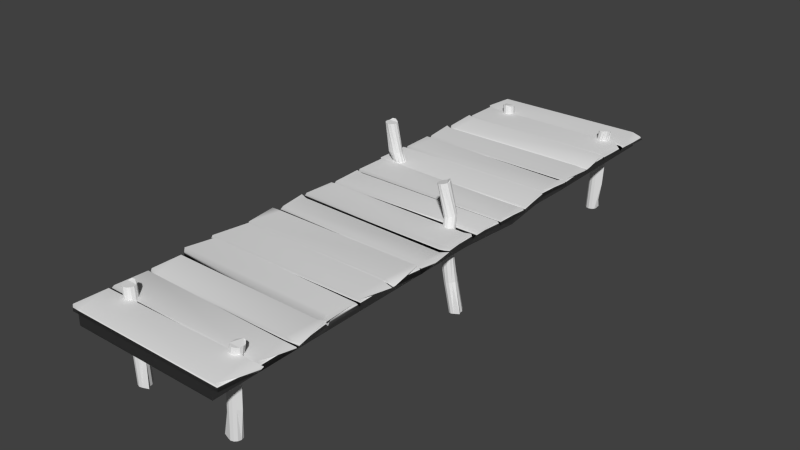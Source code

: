 # Source: Dock.blend  (saved by Blender 2.67.0; exported with 4.5.12 LTS)
import bpy
from mathutils import Matrix  # noqa: F401  (used for matrix-valued properties, if any)

bpy.ops.wm.read_factory_settings(use_empty=True)
scene = bpy.context.scene
scene.name = 'Scene'

# ---- collections
col_collection_1 = bpy.data.collections.new('Collection 1'); scene.collection.children.link(col_collection_1)

# ---- world
world_world = bpy.data.worlds.new('World'); scene.world = world_world
world_world.color = (0.05088, 0.05088, 0.05088)
world_world.use_sun_shadow = False
world_world.sun_shadow_jitter_overblur = 0.0
world_world.cycles.sampling_method = 'MANUAL'
world_world.cycles.sample_map_resolution = 256

# ---- meshes
me_cylinder = bpy.data.meshes.new('Cylinder')
me_cylinder.from_pydata([(-1.328, 6.487, -0.8523), (-1.435, 6.487, 1.318), (-1.253, 6.467, -0.8523), (-1.36, 6.467, 1.318), (-1.109, 6.418, -0.8465), (-1.305, 6.412, 1.318), (-1.177, 6.337, -0.8523), (-1.285, 6.337, 1.318), (-1.198, 6.262, -0.8523), (-1.305, 6.262, 1.318), (-1.253, 6.207, -0.8523), (-1.36, 6.207, 1.318), (-1.328, 6.187, -0.8523), (-1.435, 6.187, 1.358), (-1.403, 6.207, -0.8523), (-1.51, 6.207, 1.358), (-1.458, 6.262, -0.8523), (-1.565, 6.262, 1.318), (-1.517, 6.334, -0.8545), (-1.585, 6.337, 1.318), (-1.458, 6.412, -0.8523), (-1.565, 6.412, 1.318), (-1.403, 6.467, -0.8523), (-1.51, 6.467, 1.318), (-1.362, 6.487, -0.129), (-1.397, 6.487, 0.5944), (-1.322, 6.467, 0.5944), (-1.287, 6.467, -0.129), (-1.267, 6.412, 0.5944), (-1.243, 6.407, -0.1349), (-1.246, 6.337, 0.5944), (-1.212, 6.337, -0.129), (-1.267, 6.262, 0.5944), (-1.232, 6.262, -0.129), (-1.322, 6.207, 0.5944), (-1.287, 6.207, -0.129), (-1.397, 6.187, 0.5944), (-1.362, 6.187, -0.129), (-1.472, 6.207, 0.5944), (-1.438, 6.207, -0.129), (-1.527, 6.262, 0.5944), (-1.493, 6.262, -0.129), (-1.608, 6.337, 0.5944), (-1.568, 6.34, -0.1268), (-1.527, 6.412, 0.5944), (-1.493, 6.412, -0.129), (-1.472, 6.467, 0.5944), (-1.438, 6.467, -0.129), (1.328, 6.487, -0.8523), (1.458, 6.47, 1.354), (1.253, 6.467, -0.8523), (1.401, 6.417, 1.354), (1.109, 6.418, -0.8465), (1.378, 6.342, 1.354), (1.177, 6.337, -0.8523), (1.396, 6.266, 1.354), (1.198, 6.262, -0.8523), (1.449, 6.209, 1.354), (1.253, 6.207, -0.8523), (1.523, 6.187, 1.354), (1.328, 6.187, -0.8523), (1.599, 6.204, 1.395), (1.403, 6.207, -0.8523), (1.656, 6.257, 1.395), (1.458, 6.262, -0.8523), (1.679, 6.332, 1.354), (1.478, 6.337, -0.8523), (1.662, 6.408, 1.354), (1.458, 6.412, -0.8523), (1.608, 6.465, 1.354), (1.46, 6.472, -0.8506), (1.534, 6.487, 1.354), (1.362, 6.487, -0.129), (1.397, 6.487, 0.5944), (1.322, 6.467, 0.5944), (1.287, 6.467, -0.129), (1.267, 6.412, 0.5944), (1.243, 6.407, -0.1349), (1.246, 6.337, 0.5944), (1.212, 6.337, -0.129), (1.267, 6.262, 0.5944), (1.232, 6.262, -0.129), (1.322, 6.207, 0.5944), (1.287, 6.207, -0.129), (1.397, 6.187, 0.5944), (1.362, 6.187, -0.129), (1.472, 6.207, 0.5944), (1.438, 6.207, -0.129), (1.527, 6.262, 0.5944), (1.493, 6.262, -0.129), (1.608, 6.337, 0.5944), (1.573, 6.337, -0.129), (1.527, 6.412, 0.5944), (1.493, 6.412, -0.129), (1.472, 6.467, 0.5944), (1.381, 6.462, -0.1308), (-1.328, -6.487, -0.8523), (-1.45, -6.487, 1.406), (-1.253, -6.467, -0.8523), (-1.375, -6.467, 1.406), (-1.109, -6.418, -0.8465), (-1.32, -6.412, 1.406), (-1.177, -6.337, -0.8523), (-1.3, -6.337, 1.406), (-1.198, -6.262, -0.8523), (-1.32, -6.262, 1.406), (-1.253, -6.207, -0.8523), (-1.375, -6.207, 1.406), (-1.318, -6.137, -0.8523), (-1.45, -6.187, 1.447), (-1.403, -6.207, -0.8523), (-1.525, -6.207, 1.447), (-1.458, -6.262, -0.8523), (-1.58, -6.262, 1.406), (-1.478, -6.337, -0.8523), (-1.6, -6.337, 1.406), (-1.458, -6.412, -0.8523), (-1.58, -6.412, 1.406), (-1.403, -6.467, -0.8523), (-1.525, -6.467, 1.406), (-1.362, -6.487, -0.129), (-1.397, -6.487, 0.5944), (-1.322, -6.467, 0.5944), (-1.287, -6.467, -0.129), (-1.267, -6.412, 0.5944), (-1.243, -6.407, -0.1349), (-1.246, -6.337, 0.5944), (-1.212, -6.337, -0.129), (-1.267, -6.262, 0.5944), (-1.232, -6.262, -0.129), (-1.322, -6.207, 0.5944), (-1.287, -6.207, -0.129), (-1.397, -6.187, 0.5944), (-1.353, -6.137, -0.129), (-1.472, -6.207, 0.5944), (-1.438, -6.207, -0.129), (-1.527, -6.262, 0.5944), (-1.493, -6.262, -0.129), (-1.608, -6.337, 0.5944), (-1.573, -6.337, -0.129), (-1.527, -6.412, 0.5944), (-1.493, -6.412, -0.129), (-1.472, -6.467, 0.5944), (-1.438, -6.467, -0.129), (1.328, -6.487, -0.8523), (1.577, -6.487, 1.318), (1.253, -6.467, -0.8523), (1.502, -6.467, 1.318), (1.109, -6.418, -0.8465), (1.446, -6.412, 1.318), (1.177, -6.337, -0.8523), (1.426, -6.337, 1.318), (1.211, -6.196, -0.8523), (1.446, -6.262, 1.318), (1.253, -6.207, -0.8523), (1.502, -6.207, 1.318), (1.328, -6.187, -0.8523), (1.577, -6.187, 1.358), (1.403, -6.207, -0.8523), (1.652, -6.207, 1.358), (1.458, -6.262, -0.8523), (1.707, -6.262, 1.318), (1.478, -6.337, -0.8523), (1.727, -6.337, 1.318), (1.458, -6.412, -0.8523), (1.707, -6.412, 1.318), (1.403, -6.467, -0.8523), (1.652, -6.467, 1.318), (1.362, -6.487, -0.129), (1.397, -6.487, 0.5944), (1.322, -6.467, 0.5944), (1.287, -6.467, -0.129), (1.267, -6.412, 0.5944), (1.243, -6.407, -0.1349), (1.246, -6.337, 0.5944), (1.212, -6.337, -0.129), (1.267, -6.262, 0.5944), (1.245, -6.196, -0.129), (1.322, -6.207, 0.5944), (1.287, -6.207, -0.129), (1.397, -6.187, 0.5944), (1.362, -6.187, -0.129), (1.472, -6.207, 0.5944), (1.438, -6.207, -0.129), (1.527, -6.262, 0.5944), (1.493, -6.262, -0.129), (1.608, -6.337, 0.5944), (1.573, -6.337, -0.129), (1.527, -6.412, 0.5944), (1.493, -6.412, -0.129), (1.472, -6.467, 0.5944), (1.438, -6.467, -0.129), (-1.328, 1.887, -0.8523), (-1.777, 1.696, 2.129), (-1.253, 1.907, -0.8523), (-1.701, 1.716, 2.129), (-1.109, 1.957, -0.8465), (-1.646, 1.771, 2.129), (-1.177, 2.037, -0.8523), (-1.626, 1.846, 2.129), (-1.198, 2.113, -0.8523), (-1.646, 1.922, 2.129), (-1.253, 2.168, -0.8523), (-1.701, 1.977, 2.129), (-1.318, 2.237, -0.8523), (-1.777, 1.997, 2.169), (-1.403, 2.168, -0.8523), (-1.852, 1.977, 2.169), (-1.458, 2.113, -0.8523), (-1.907, 1.922, 2.129), (-1.478, 2.037, -0.8523), (-1.927, 1.846, 2.129), (-1.458, 1.962, -0.8523), (-1.907, 1.771, 2.129), (-1.403, 1.907, -0.8523), (-1.852, 1.716, 2.129), (-1.362, 1.887, -0.129), (-1.397, 1.887, 0.5944), (-1.322, 1.907, 0.5944), (-1.287, 1.907, -0.129), (-1.267, 1.962, 0.5944), (-1.243, 1.968, -0.1349), (-1.246, 2.037, 0.5944), (-1.212, 2.037, -0.129), (-1.267, 2.113, 0.5944), (-1.232, 2.113, -0.129), (-1.322, 2.168, 0.5944), (-1.287, 2.168, -0.129), (-1.397, 2.188, 0.5944), (-1.353, 2.237, -0.129), (-1.472, 2.168, 0.5944), (-1.438, 2.168, -0.129), (-1.527, 2.113, 0.5944), (-1.493, 2.113, -0.129), (-1.608, 2.037, 0.5944), (-1.573, 2.037, -0.129), (-1.527, 1.962, 0.5944), (-1.493, 1.962, -0.129), (-1.472, 1.907, 0.5944), (-1.438, 1.907, -0.129), (-1.615, 1.833, 1.362), (-1.573, 1.899, 1.362), (-1.57, 1.977, 1.362), (-1.607, 2.046, 1.362), (-1.673, 2.087, 1.362), (-1.751, 2.09, 1.362), (-1.819, 2.054, 1.382), (-1.861, 1.988, 1.382), (-1.864, 1.91, 1.362), (-1.85, 1.821, 1.362), (-1.762, 1.8, 1.362), (-1.684, 1.797, 1.362), (1.809, -0.4034, -0.7847), (1.071, -0.01369, 2.026), (1.885, -0.3954, -0.7691), (1.131, -0.06165, 2.039), (2.031, -0.3689, -0.7335), (1.207, -0.0725, 2.055), (1.979, -0.2787, -0.7535), (1.278, -0.04333, 2.07), (1.972, -0.2013, -0.7577), (1.324, 0.01803, 2.08), (1.927, -0.1382, -0.7691), (1.335, 0.09515, 2.082), (1.875, -0.05948, -0.7827), (1.298, 0.1674, 2.116), (1.782, -0.1145, -0.8003), (1.238, 0.2153, 2.103), (1.72, -0.1601, -0.8117), (1.171, 0.2262, 2.047), (1.688, -0.2312, -0.8159), (1.1, 0.197, 2.032), (1.696, -0.3086, -0.8117), (1.053, 0.1356, 2.022), (1.74, -0.3717, -0.8003), (1.043, 0.05853, 2.02), (1.628, -0.3738, -0.08423), (1.538, -0.3909, 0.6162), (1.612, -0.3707, 0.6318), (1.704, -0.3658, -0.06862), (1.665, -0.3156, 0.6433), (1.758, -0.3133, -0.0652), (1.685, -0.2404, 0.6475), (1.798, -0.249, -0.053), (1.665, -0.1652, 0.6433), (1.79, -0.1716, -0.05719), (1.612, -0.1101, 0.6318), (1.746, -0.1086, -0.06862), (1.538, -0.08996, 0.6162), (1.694, -0.02982, -0.0822), (1.464, -0.1101, 0.6006), (1.601, -0.08482, -0.09984), (1.411, -0.1652, 0.5892), (1.539, -0.1305, -0.1113), (1.332, -0.2404, 0.5724), (1.449, -0.192, -0.128), (1.411, -0.3156, 0.5892), (1.514, -0.279, -0.1113), (1.464, -0.3707, 0.6006), (1.559, -0.342, -0.09984), (1.346, -0.06034, 1.3), (1.422, -0.05379, 1.316), (1.484, -0.009317, 1.33), (1.517, 0.06117, 1.337), (1.51, 0.1388, 1.335), (1.467, 0.2027, 1.326), (1.394, 0.2358, 1.331), (1.318, 0.2293, 1.315), (1.259, 0.1848, 1.282), (1.198, 0.1197, 1.269), (1.233, 0.03672, 1.276), (1.277, -0.02721, 1.286)], [], [(25, 1, 3, 26), (26, 3, 5, 28), (28, 5, 7, 30), (30, 7, 9, 32), (32, 9, 11, 34), (34, 11, 13, 36), (36, 13, 15, 38), (38, 15, 17, 40), (40, 17, 19, 42), (42, 19, 21, 44), (3, 1, 23, 21, 19, 17, 15, 13, 11, 9, 7, 5), (46, 23, 1, 25), (44, 21, 23, 46), (0, 2, 4, 6, 8, 10, 12, 14, 16, 18, 20, 22), (0, 24, 27, 2), (24, 25, 26, 27), (2, 27, 29, 4), (27, 26, 28, 29), (4, 29, 31, 6), (29, 28, 30, 31), (6, 31, 33, 8), (31, 30, 32, 33), (8, 33, 35, 10), (33, 32, 34, 35), (10, 35, 37, 12), (35, 34, 36, 37), (12, 37, 39, 14), (37, 36, 38, 39), (14, 39, 41, 16), (39, 38, 40, 41), (16, 41, 43, 18), (41, 40, 42, 43), (18, 43, 45, 20), (43, 42, 44, 45), (22, 47, 24, 0), (47, 46, 25, 24), (20, 45, 47, 22), (45, 44, 46, 47), (73, 74, 51, 49), (74, 76, 53, 51), (76, 78, 55, 53), (78, 80, 57, 55), (80, 82, 59, 57), (82, 84, 61, 59), (84, 86, 63, 61), (86, 88, 65, 63), (88, 90, 67, 65), (90, 92, 69, 67), (51, 53, 55, 57, 59, 61, 63, 65, 67, 69, 71, 49), (94, 73, 49, 71), (92, 94, 71, 69), (48, 70, 68, 66, 64, 62, 60, 58, 56, 54, 52, 50), (48, 50, 75, 72), (72, 75, 74, 73), (50, 52, 77, 75), (75, 77, 76, 74), (52, 54, 79, 77), (77, 79, 78, 76), (54, 56, 81, 79), (79, 81, 80, 78), (56, 58, 83, 81), (81, 83, 82, 80), (58, 60, 85, 83), (83, 85, 84, 82), (60, 62, 87, 85), (85, 87, 86, 84), (62, 64, 89, 87), (87, 89, 88, 86), (64, 66, 91, 89), (89, 91, 90, 88), (66, 68, 93, 91), (91, 93, 92, 90), (70, 48, 72, 95), (95, 72, 73, 94), (68, 70, 95, 93), (93, 95, 94, 92), (121, 122, 99, 97), (122, 124, 101, 99), (124, 126, 103, 101), (126, 128, 105, 103), (128, 130, 107, 105), (130, 132, 109, 107), (132, 134, 111, 109), (134, 136, 113, 111), (136, 138, 115, 113), (138, 140, 117, 115), (99, 101, 103, 105, 107, 109, 111, 113, 115, 117, 119, 97), (142, 121, 97, 119), (140, 142, 119, 117), (96, 118, 116, 114, 112, 110, 108, 106, 104, 102, 100, 98), (96, 98, 123, 120), (120, 123, 122, 121), (98, 100, 125, 123), (123, 125, 124, 122), (100, 102, 127, 125), (125, 127, 126, 124), (102, 104, 129, 127), (127, 129, 128, 126), (104, 106, 131, 129), (129, 131, 130, 128), (106, 108, 133, 131), (131, 133, 132, 130), (108, 110, 135, 133), (133, 135, 134, 132), (110, 112, 137, 135), (135, 137, 136, 134), (112, 114, 139, 137), (137, 139, 138, 136), (114, 116, 141, 139), (139, 141, 140, 138), (118, 96, 120, 143), (143, 120, 121, 142), (116, 118, 143, 141), (141, 143, 142, 140), (169, 145, 147, 170), (170, 147, 149, 172), (172, 149, 151, 174), (174, 151, 153, 176), (176, 153, 155, 178), (178, 155, 157, 180), (180, 157, 159, 182), (182, 159, 161, 184), (184, 161, 163, 186), (186, 163, 165, 188), (147, 145, 167, 165, 163, 161, 159, 157, 155, 153, 151, 149), (190, 167, 145, 169), (188, 165, 167, 190), (144, 146, 148, 150, 152, 154, 156, 158, 160, 162, 164, 166), (144, 168, 171, 146), (168, 169, 170, 171), (146, 171, 173, 148), (171, 170, 172, 173), (148, 173, 175, 150), (173, 172, 174, 175), (150, 175, 177, 152), (175, 174, 176, 177), (152, 177, 179, 154), (177, 176, 178, 179), (154, 179, 181, 156), (179, 178, 180, 181), (156, 181, 183, 158), (181, 180, 182, 183), (158, 183, 185, 160), (183, 182, 184, 185), (160, 185, 187, 162), (185, 184, 186, 187), (162, 187, 189, 164), (187, 186, 188, 189), (166, 191, 168, 144), (191, 190, 169, 168), (164, 189, 191, 166), (189, 188, 190, 191), (240, 241, 195, 193), (241, 242, 197, 195), (242, 243, 199, 197), (243, 244, 201, 199), (244, 245, 203, 201), (245, 246, 205, 203), (246, 247, 207, 205), (247, 248, 209, 207), (248, 249, 211, 209), (249, 250, 213, 211), (195, 197, 199, 201, 203, 205, 207, 209, 211, 213, 215, 193), (251, 240, 193, 215), (250, 251, 215, 213), (192, 214, 212, 210, 208, 206, 204, 202, 200, 198, 196, 194), (192, 194, 219, 216), (216, 219, 218, 217), (194, 196, 221, 219), (219, 221, 220, 218), (196, 198, 223, 221), (221, 223, 222, 220), (198, 200, 225, 223), (223, 225, 224, 222), (200, 202, 227, 225), (225, 227, 226, 224), (202, 204, 229, 227), (227, 229, 228, 226), (204, 206, 231, 229), (229, 231, 230, 228), (206, 208, 233, 231), (231, 233, 232, 230), (208, 210, 235, 233), (233, 235, 234, 232), (210, 212, 237, 235), (235, 237, 236, 234), (214, 192, 216, 239), (239, 216, 217, 238), (212, 214, 239, 237), (237, 239, 238, 236), (217, 218, 241, 240), (218, 220, 242, 241), (220, 222, 243, 242), (222, 224, 244, 243), (224, 226, 245, 244), (226, 228, 246, 245), (228, 230, 247, 246), (230, 232, 248, 247), (232, 234, 249, 248), (234, 236, 250, 249), (238, 217, 240, 251), (236, 238, 251, 250), (300, 301, 255, 253), (301, 302, 257, 255), (302, 303, 259, 257), (303, 304, 261, 259), (304, 305, 263, 261), (305, 306, 265, 263), (306, 307, 267, 265), (307, 308, 269, 267), (308, 309, 271, 269), (309, 310, 273, 271), (255, 257, 259, 261, 263, 265, 267, 269, 271, 273, 275, 253), (311, 300, 253, 275), (310, 311, 275, 273), (252, 274, 272, 270, 268, 266, 264, 262, 260, 258, 256, 254), (252, 254, 279, 276), (276, 279, 278, 277), (254, 256, 281, 279), (279, 281, 280, 278), (256, 258, 283, 281), (281, 283, 282, 280), (258, 260, 285, 283), (283, 285, 284, 282), (260, 262, 287, 285), (285, 287, 286, 284), (262, 264, 289, 287), (287, 289, 288, 286), (264, 266, 291, 289), (289, 291, 290, 288), (266, 268, 293, 291), (291, 293, 292, 290), (268, 270, 295, 293), (293, 295, 294, 292), (270, 272, 297, 295), (295, 297, 296, 294), (274, 252, 276, 299), (299, 276, 277, 298), (272, 274, 299, 297), (297, 299, 298, 296), (277, 278, 301, 300), (278, 280, 302, 301), (280, 282, 303, 302), (282, 284, 304, 303), (284, 286, 305, 304), (286, 288, 306, 305), (288, 290, 307, 306), (290, 292, 308, 307), (292, 294, 309, 308), (294, 296, 310, 309), (298, 277, 300, 311), (296, 298, 311, 310)])
_uv = me_cylinder.uv_layers.new(name='UVMap')
_uv.uv.foreach_set('vector', [0.891, 0.7212, 0.8911, 0.8633, 0.8767, 0.8626, 0.8766, 0.7205, 0.8766, 0.7205, 0.8767, 0.8626, 0.8617, 0.862, 0.8616, 0.7199, 0.8616, 0.7199, 0.8617, 0.862, 0.8502, 0.8617, 0.8501, 0.7196, 0.7698, 0.2846, 0.7697, 0.4267, 0.7551, 0.4269, 0.7552, 0.2848, 0.7552, 0.2848, 0.7551, 0.4269, 0.7402, 0.4275, 0.7403, 0.2854, 0.7403, 0.2854, 0.7402, 0.4275, 0.7293, 0.4362, 0.7291, 0.2861, 0.2419, 0.8487, 0.2419, 0.9988, 0.2272, 0.9995, 0.2272, 0.8495, 0.2272, 0.8495, 0.2272, 0.9995, 0.2121, 0.9921, 0.2124, 0.85, 0.2124, 0.85, 0.2121, 0.9921, 0.2011, 0.9922, 0.1913, 0.8507, 0.9903, 0.286, 0.986, 0.4279, 0.9709, 0.4276, 0.9707, 0.2856, 0.2596, 0.7054, 0.2596, 0.6901, 0.2673, 0.6769, 0.2805, 0.6693, 0.2958, 0.6693, 0.309, 0.6769, 0.3163, 0.6905, 0.3163, 0.7057, 0.309, 0.7186, 0.2958, 0.7263, 0.2805, 0.7262, 0.2673, 0.7186, 0.901, 0.7218, 0.9011, 0.8639, 0.8911, 0.8633, 0.891, 0.7212, 0.9707, 0.2856, 0.9709, 0.4276, 0.9568, 0.4273, 0.9566, 0.2854, 0.3769, 0.6506, 0.3627, 0.6563, 0.3343, 0.6655, 0.3356, 0.6448, 0.3299, 0.6306, 0.332, 0.6155, 0.3414, 0.6035, 0.3556, 0.5978, 0.3707, 0.5999, 0.3884, 0.6043, 0.3884, 0.6235, 0.3863, 0.6386, 0.892, 0.4371, 0.8915, 0.5792, 0.8771, 0.5785, 0.8776, 0.4364, 0.8915, 0.5792, 0.891, 0.7212, 0.8766, 0.7205, 0.8771, 0.5785, 0.8776, 0.4364, 0.8771, 0.5785, 0.8633, 0.5768, 0.8488, 0.4362, 0.8771, 0.5785, 0.8766, 0.7205, 0.8616, 0.7199, 0.8633, 0.5768, 0.7897, 0.0009437, 0.7778, 0.1417, 0.7694, 0.1425, 0.7691, 0.000481, 0.8633, 0.5768, 0.8616, 0.7199, 0.8501, 0.7196, 0.8506, 0.5775, 0.7691, 0.000481, 0.7694, 0.1425, 0.7548, 0.1428, 0.7545, 0.0007, 0.7694, 0.1425, 0.7698, 0.2846, 0.7552, 0.2848, 0.7548, 0.1428, 0.7545, 0.0007, 0.7548, 0.1428, 0.74, 0.1433, 0.7396, 0.001251, 0.7548, 0.1428, 0.7552, 0.2848, 0.7403, 0.2854, 0.74, 0.1433, 0.7396, 0.001251, 0.74, 0.1433, 0.7288, 0.144, 0.7284, 0.001988, 0.74, 0.1433, 0.7403, 0.2854, 0.7291, 0.2861, 0.7288, 0.144, 0.2413, 0.5646, 0.2416, 0.7066, 0.2269, 0.7074, 0.2266, 0.5654, 0.2416, 0.7066, 0.2419, 0.8487, 0.2272, 0.8495, 0.2269, 0.7074, 0.2266, 0.5654, 0.2269, 0.7074, 0.2121, 0.7079, 0.2118, 0.5659, 0.2269, 0.7074, 0.2272, 0.8495, 0.2124, 0.85, 0.2121, 0.7079, 0.2118, 0.5659, 0.2121, 0.7079, 0.1916, 0.709, 0.1947, 0.566, 0.2121, 0.7079, 0.2124, 0.85, 0.1913, 0.8507, 0.1916, 0.709, 0.9894, 0.001695, 0.9894, 0.1445, 0.9707, 0.1437, 0.9708, 0.001766, 0.9894, 0.1445, 0.9903, 0.286, 0.9707, 0.2856, 0.9707, 0.1437, 0.902, 0.4377, 0.9015, 0.5798, 0.8915, 0.5792, 0.892, 0.4371, 0.9015, 0.5798, 0.901, 0.7218, 0.891, 0.7212, 0.8915, 0.5792, 0.9708, 0.001766, 0.9707, 0.1437, 0.9567, 0.1434, 0.9567, 0.001487, 0.9707, 0.1437, 0.9707, 0.2856, 0.9566, 0.2854, 0.9567, 0.1434, 0.905, 0.2862, 0.9142, 0.2861, 0.9203, 0.435, 0.9064, 0.4352, 0.9142, 0.2861, 0.9283, 0.2858, 0.9355, 0.4347, 0.9203, 0.435, 0.9283, 0.2858, 0.9435, 0.2855, 0.948, 0.4344, 0.9355, 0.4347, 0.7906, 0.7179, 0.8014, 0.7194, 0.8227, 0.8709, 0.8082, 0.8693, 0.8014, 0.7194, 0.8162, 0.7209, 0.8375, 0.8722, 0.8227, 0.8709, 0.8162, 0.7209, 0.8308, 0.7223, 0.8478, 0.8809, 0.8375, 0.8722, 0.6738, 0.7391, 0.685, 0.7394, 0.7015, 0.8969, 0.6867, 0.896, 0.685, 0.7394, 0.6998, 0.7403, 0.7167, 0.8901, 0.7015, 0.8969, 0.6998, 0.7403, 0.7207, 0.7416, 0.7275, 0.8913, 0.7167, 0.8901, 0.7907, 0.2866, 0.812, 0.2856, 0.8105, 0.4346, 0.7957, 0.4352, 0.3808, 0.6741, 0.3884, 0.6873, 0.3884, 0.7026, 0.3808, 0.7158, 0.3676, 0.7235, 0.3519, 0.7234, 0.3387, 0.7158, 0.3315, 0.7027, 0.3315, 0.6874, 0.3391, 0.6742, 0.3523, 0.6665, 0.3675, 0.6665, 0.827, 0.285, 0.8415, 0.2845, 0.8355, 0.4338, 0.8251, 0.4341, 0.812, 0.2856, 0.827, 0.285, 0.8251, 0.4341, 0.8105, 0.4346, 0.5916, 0.6395, 0.5819, 0.6637, 0.5707, 0.6604, 0.5554, 0.6603, 0.5422, 0.6527, 0.5346, 0.6394, 0.5346, 0.6242, 0.5422, 0.611, 0.5555, 0.6033, 0.5707, 0.6034, 0.5895, 0.5945, 0.5916, 0.6243, 0.8413, 0.0006751, 0.8513, 0.000481, 0.8514, 0.1424, 0.8414, 0.1426, 0.8414, 0.1426, 0.8514, 0.1424, 0.8515, 0.2843, 0.8415, 0.2845, 0.9141, 0.002267, 0.9338, 0.003136, 0.9284, 0.1428, 0.9142, 0.1442, 0.9142, 0.1442, 0.9284, 0.1428, 0.9283, 0.2858, 0.9142, 0.2861, 0.9338, 0.003136, 0.9433, 0.001743, 0.9434, 0.1436, 0.9284, 0.1428, 0.9284, 0.1428, 0.9434, 0.1436, 0.9435, 0.2855, 0.9283, 0.2858, 0.9433, 0.001743, 0.9555, 0.001487, 0.9556, 0.1434, 0.9434, 0.1436, 0.9434, 0.1436, 0.9556, 0.1434, 0.9556, 0.2853, 0.9435, 0.2855, 0.8176, 0.4362, 0.8324, 0.4378, 0.8243, 0.5794, 0.8095, 0.5778, 0.8095, 0.5778, 0.8243, 0.5794, 0.8162, 0.7209, 0.8014, 0.7194, 0.8324, 0.4378, 0.847, 0.4391, 0.8389, 0.5807, 0.8243, 0.5794, 0.8243, 0.5794, 0.8389, 0.5807, 0.8308, 0.7223, 0.8162, 0.7209, 0.6866, 0.4562, 0.6978, 0.4565, 0.6913, 0.598, 0.6802, 0.5976, 0.6802, 0.5976, 0.6913, 0.598, 0.685, 0.7394, 0.6738, 0.7391, 0.6978, 0.4565, 0.7126, 0.4574, 0.7062, 0.5989, 0.6913, 0.598, 0.6913, 0.598, 0.7062, 0.5989, 0.6998, 0.7403, 0.685, 0.7394, 0.7126, 0.4574, 0.7272, 0.4587, 0.7271, 0.6001, 0.7062, 0.5989, 0.7062, 0.5989, 0.7271, 0.6001, 0.7207, 0.7416, 0.6998, 0.7403, 0.8004, 0.002449, 0.8119, 0.001812, 0.812, 0.1437, 0.7906, 0.1446, 0.7906, 0.1446, 0.812, 0.1437, 0.812, 0.2856, 0.7907, 0.2866, 0.8182, 0.001734, 0.8413, 0.0006751, 0.8414, 0.1426, 0.8356, 0.1425, 0.8356, 0.1425, 0.8414, 0.1426, 0.8415, 0.2845, 0.827, 0.285, 0.8119, 0.001812, 0.8182, 0.001734, 0.8356, 0.1425, 0.812, 0.1437, 0.812, 0.1437, 0.8356, 0.1425, 0.827, 0.285, 0.812, 0.2856, 0.956, 0.7213, 0.9671, 0.7206, 0.966, 0.8801, 0.9548, 0.8808, 0.9671, 0.7206, 0.982, 0.72, 0.9809, 0.8796, 0.966, 0.8801, 0.982, 0.72, 0.9966, 0.7198, 0.9955, 0.8793, 0.9809, 0.8796, 0.6765, 0.2845, 0.688, 0.285, 0.6869, 0.4446, 0.6754, 0.4441, 0.688, 0.285, 0.703, 0.2859, 0.7019, 0.4455, 0.6869, 0.4446, 0.703, 0.2859, 0.7174, 0.2869, 0.7158, 0.4544, 0.7019, 0.4455, 0.7174, 0.2869, 0.7274, 0.2877, 0.7258, 0.4552, 0.7158, 0.4544, 0.6076, 0.7239, 0.6217, 0.7246, 0.6178, 0.8839, 0.6034, 0.8911, 0.6217, 0.7246, 0.6413, 0.7256, 0.633, 0.8846, 0.6178, 0.8839, 0.9033, 0.7223, 0.9244, 0.7216, 0.9222, 0.8811, 0.9113, 0.8812, 0.03386, 0.6977, 0.02624, 0.6845, 0.02626, 0.6692, 0.03391, 0.656, 0.04714, 0.6484, 0.06212, 0.6481, 0.07533, 0.6557, 0.08324, 0.6692, 0.08322, 0.6845, 0.07557, 0.6977, 0.06234, 0.7053, 0.04707, 0.7054, 0.9392, 0.7211, 0.9539, 0.7203, 0.9517, 0.8798, 0.937, 0.8806, 0.9244, 0.7216, 0.9392, 0.7211, 0.937, 0.8806, 0.9222, 0.8811, 0.5231, 0.6029, 0.5321, 0.6153, 0.5336, 0.6305, 0.5273, 0.6444, 0.515, 0.6533, 0.4998, 0.6549, 0.4782, 0.6549, 0.4769, 0.6363, 0.4753, 0.6211, 0.4816, 0.6071, 0.4811, 0.5863, 0.5092, 0.5966, 0.9553, 0.4372, 0.9665, 0.4364, 0.9668, 0.5785, 0.9556, 0.5792, 0.9556, 0.5792, 0.9668, 0.5785, 0.9671, 0.7206, 0.956, 0.7213, 0.9665, 0.4364, 0.9897, 0.4362, 0.9814, 0.5769, 0.9668, 0.5785, 0.9668, 0.5785, 0.9814, 0.5769, 0.982, 0.72, 0.9671, 0.7206, 0.6627, 0.0005049, 0.6827, 0.000481, 0.6796, 0.1425, 0.677, 0.1414, 0.9814, 0.5769, 0.9963, 0.5777, 0.9966, 0.7198, 0.982, 0.72, 0.6827, 0.000481, 0.6943, 0.001012, 0.6912, 0.143, 0.6796, 0.1425, 0.6796, 0.1425, 0.6912, 0.143, 0.688, 0.285, 0.6765, 0.2845, 0.6943, 0.001012, 0.7093, 0.00188, 0.7061, 0.1439, 0.6912, 0.143, 0.6912, 0.143, 0.7061, 0.1439, 0.703, 0.2859, 0.688, 0.285, 0.7093, 0.00188, 0.7275, 0.002928, 0.7244, 0.1449, 0.7061, 0.1439, 0.7061, 0.1439, 0.7244, 0.1449, 0.7174, 0.2869, 0.703, 0.2859, 0.5976, 0.4392, 0.6165, 0.4401, 0.6121, 0.582, 0.5932, 0.5811, 0.5932, 0.5811, 0.6121, 0.582, 0.6076, 0.7239, 0.5984, 0.7234, 0.6165, 0.4401, 0.6305, 0.4409, 0.6261, 0.5827, 0.6121, 0.582, 0.6121, 0.582, 0.6261, 0.5827, 0.6217, 0.7246, 0.6076, 0.7239, 0.6305, 0.4409, 0.6457, 0.4416, 0.6457, 0.5837, 0.6261, 0.5827, 0.6261, 0.5827, 0.6457, 0.5837, 0.6413, 0.7256, 0.6217, 0.7246, 0.9129, 0.4376, 0.9238, 0.4375, 0.9241, 0.5795, 0.903, 0.5803, 0.903, 0.5803, 0.9241, 0.5795, 0.9244, 0.7216, 0.9033, 0.7223, 0.9386, 0.4369, 0.9533, 0.4362, 0.9536, 0.5782, 0.9389, 0.579, 0.9389, 0.579, 0.9536, 0.5782, 0.9539, 0.7203, 0.9392, 0.7211, 0.9238, 0.4375, 0.9386, 0.4369, 0.9389, 0.579, 0.9241, 0.5795, 0.9241, 0.5795, 0.9389, 0.579, 0.9392, 0.7211, 0.9244, 0.7216, 0.7686, 0.7231, 0.785, 0.8667, 0.7704, 0.8654, 0.754, 0.7218, 0.754, 0.7218, 0.7704, 0.8654, 0.7557, 0.8638, 0.7393, 0.7203, 0.464, 0.8485, 0.4572, 0.9908, 0.445, 0.9914, 0.4518, 0.8491, 0.4518, 0.8491, 0.445, 0.9914, 0.4299, 0.9921, 0.4366, 0.8498, 0.4366, 0.8498, 0.4299, 0.9921, 0.4158, 0.9927, 0.4226, 0.8504, 0.6617, 0.2846, 0.646, 0.4282, 0.6368, 0.4369, 0.6517, 0.2853, 0.6517, 0.2853, 0.6368, 0.4369, 0.6224, 0.4382, 0.6373, 0.2866, 0.6373, 0.2866, 0.6224, 0.4382, 0.6067, 0.4318, 0.6224, 0.2881, 0.6224, 0.2881, 0.6067, 0.4318, 0.5952, 0.433, 0.6011, 0.2902, 0.8994, 0.2938, 0.904, 0.4352, 0.8895, 0.4342, 0.8785, 0.2929, 0.5707, 0.722, 0.5554, 0.722, 0.5422, 0.7144, 0.5346, 0.7012, 0.5346, 0.6859, 0.5422, 0.6727, 0.5552, 0.6647, 0.5704, 0.6647, 0.5839, 0.6727, 0.5916, 0.6859, 0.5915, 0.7011, 0.5839, 0.7144, 0.8636, 0.2922, 0.8746, 0.4335, 0.8634, 0.4334, 0.8524, 0.292, 0.8785, 0.2929, 0.8895, 0.4342, 0.8746, 0.4335, 0.8636, 0.2922, 0.3152, 0.6233, 0.3163, 0.6385, 0.3163, 0.6683, 0.2969, 0.6608, 0.2687, 0.6636, 0.268, 0.6551, 0.2594, 0.6425, 0.2584, 0.6273, 0.2651, 0.6135, 0.2777, 0.605, 0.293, 0.6039, 0.3067, 0.6106, 0.7848, 0.44, 0.7767, 0.5816, 0.7621, 0.5802, 0.7702, 0.4387, 0.7767, 0.5816, 0.7686, 0.7231, 0.754, 0.7218, 0.7621, 0.5802, 0.7702, 0.4387, 0.7621, 0.5802, 0.7488, 0.5776, 0.7409, 0.4371, 0.7621, 0.5802, 0.754, 0.7218, 0.7393, 0.7203, 0.7488, 0.5776, 0.4636, 0.5657, 0.4581, 0.7056, 0.4478, 0.7073, 0.4438, 0.5654, 0.7488, 0.5776, 0.7393, 0.7203, 0.7284, 0.7188, 0.7365, 0.5773, 0.4438, 0.5654, 0.4478, 0.7073, 0.4198, 0.7086, 0.4158, 0.5667, 0.4478, 0.7073, 0.4518, 0.8491, 0.4366, 0.8498, 0.4198, 0.7086, 0.6538, 0.000481, 0.6617, 0.1422, 0.6538, 0.1429, 0.6459, 0.001188, 0.4198, 0.7086, 0.4366, 0.8498, 0.4226, 0.8504, 0.4186, 0.7086, 0.6459, 0.001188, 0.6538, 0.1429, 0.6438, 0.1436, 0.6359, 0.001934, 0.6538, 0.1429, 0.6617, 0.2846, 0.6517, 0.2853, 0.6438, 0.1436, 0.6359, 0.001934, 0.6438, 0.1436, 0.6294, 0.1449, 0.6215, 0.003217, 0.6438, 0.1436, 0.6517, 0.2853, 0.6373, 0.2866, 0.6294, 0.1449, 0.6215, 0.003217, 0.6294, 0.1449, 0.6145, 0.1464, 0.6066, 0.004692, 0.6294, 0.1449, 0.6373, 0.2866, 0.6224, 0.2881, 0.6145, 0.1464, 0.6066, 0.004692, 0.6145, 0.1464, 0.5932, 0.1485, 0.5951, 0.005966, 0.6145, 0.1464, 0.6224, 0.2881, 0.6011, 0.2902, 0.5932, 0.1485, 0.9015, 0.0108, 0.9036, 0.1523, 0.8827, 0.1513, 0.887, 0.009809, 0.9036, 0.1523, 0.8994, 0.2938, 0.8785, 0.2929, 0.8827, 0.1513, 0.8721, 0.009127, 0.8679, 0.1507, 0.8567, 0.1505, 0.8609, 0.008937, 0.8679, 0.1507, 0.8636, 0.2922, 0.8524, 0.292, 0.8567, 0.1505, 0.887, 0.009809, 0.8827, 0.1513, 0.8679, 0.1507, 0.8721, 0.009127, 0.8827, 0.1513, 0.8785, 0.2929, 0.8636, 0.2922, 0.8679, 0.1507, 0.3367, 0.442, 0.3519, 0.44, 0.3283, 0.5949, 0.3173, 0.5968, 0.3519, 0.44, 0.3651, 0.4386, 0.343, 0.5928, 0.3283, 0.5949, 0.3651, 0.4386, 0.3727, 0.4381, 0.3575, 0.5911, 0.343, 0.5928, 0.2818, 0.4425, 0.2969, 0.4446, 0.2543, 0.5911, 0.2429, 0.5897, 0.2969, 0.4446, 0.3097, 0.4465, 0.2692, 0.593, 0.2543, 0.5911, 0.3097, 0.4465, 0.3163, 0.4516, 0.2824, 0.603, 0.2692, 0.593, 0.1155, 0.4446, 0.1303, 0.4469, 0.1081, 0.5998, 0.09899, 0.5983, 0.1303, 0.4469, 0.1451, 0.4451, 0.1232, 0.5941, 0.1081, 0.5998, 0.1451, 0.4451, 0.1602, 0.4474, 0.1382, 0.5964, 0.1232, 0.5941, 0.5366, 0.4423, 0.5535, 0.4405, 0.5458, 0.5929, 0.5349, 0.5936, 0.483, 0.7055, 0.4753, 0.6923, 0.4754, 0.677, 0.483, 0.6638, 0.4962, 0.6562, 0.5112, 0.6559, 0.5244, 0.6635, 0.5323, 0.677, 0.5323, 0.6923, 0.5247, 0.7055, 0.5114, 0.7132, 0.4962, 0.7132, 0.5669, 0.4391, 0.5748, 0.4379, 0.5752, 0.5902, 0.5605, 0.5917, 0.5535, 0.4405, 0.5669, 0.4391, 0.5605, 0.5917, 0.5458, 0.5929, 0.07276, 0.5951, 0.08169, 0.6075, 0.08324, 0.6226, 0.07698, 0.6366, 0.06459, 0.6455, 0.0494, 0.6471, 0.02789, 0.6471, 0.02653, 0.6284, 0.02499, 0.6133, 0.03124, 0.5993, 0.03077, 0.5785, 0.05883, 0.5888, 0.3179, 0.005053, 0.3289, 0.003158, 0.3441, 0.1444, 0.333, 0.1463, 0.333, 0.1463, 0.3441, 0.1444, 0.3592, 0.2857, 0.3481, 0.2876, 0.3289, 0.003158, 0.352, 0.000481, 0.3584, 0.1413, 0.3441, 0.1444, 0.3441, 0.1444, 0.3584, 0.1413, 0.3739, 0.2836, 0.3592, 0.2857, 0.2503, 0.000481, 0.2703, 0.001932, 0.2567, 0.1433, 0.2542, 0.1421, 0.3584, 0.1413, 0.3733, 0.1406, 0.3884, 0.2818, 0.3739, 0.2836, 0.2703, 0.001932, 0.2817, 0.00331, 0.2682, 0.1447, 0.2567, 0.1433, 0.2567, 0.1433, 0.2682, 0.1447, 0.2546, 0.2861, 0.2432, 0.2847, 0.2817, 0.00331, 0.2966, 0.005278, 0.2831, 0.1467, 0.2682, 0.1447, 0.2682, 0.1447, 0.2831, 0.1467, 0.2695, 0.2881, 0.2546, 0.2861, 0.2966, 0.005278, 0.3147, 0.007663, 0.3012, 0.1491, 0.2831, 0.1467, 0.2831, 0.1467, 0.3012, 0.1491, 0.2838, 0.2901, 0.2695, 0.2881, 0.113, 0.000481, 0.1316, 0.0034, 0.1125, 0.144, 0.09382, 0.1411, 0.09382, 0.1411, 0.1125, 0.144, 0.09331, 0.2847, 0.0842, 0.2832, 0.1316, 0.0034, 0.1456, 0.005571, 0.1264, 0.1462, 0.1125, 0.144, 0.1125, 0.144, 0.1264, 0.1462, 0.1072, 0.2869, 0.09331, 0.2847, 0.1456, 0.005571, 0.1605, 0.007881, 0.1458, 0.1492, 0.1264, 0.1462, 0.1264, 0.1462, 0.1458, 0.1492, 0.1266, 0.2899, 0.1072, 0.2869, 0.5375, 0.003852, 0.5484, 0.003203, 0.5556, 0.1451, 0.5346, 0.1469, 0.5346, 0.1469, 0.5556, 0.1451, 0.5629, 0.2869, 0.5418, 0.2887, 0.5631, 0.001969, 0.5777, 0.000481, 0.585, 0.1423, 0.5704, 0.1438, 0.5704, 0.1438, 0.585, 0.1423, 0.5922, 0.2842, 0.5776, 0.2857, 0.5484, 0.003203, 0.5631, 0.001969, 0.5704, 0.1438, 0.5556, 0.1451, 0.5556, 0.1451, 0.5704, 0.1438, 0.5776, 0.2857, 0.5629, 0.2869, 0.3481, 0.2876, 0.3592, 0.2857, 0.3519, 0.44, 0.3367, 0.442, 0.3592, 0.2857, 0.3739, 0.2836, 0.3651, 0.4386, 0.3519, 0.44, 0.3739, 0.2836, 0.3884, 0.2818, 0.3727, 0.4381, 0.3651, 0.4386, 0.2432, 0.2847, 0.2546, 0.2861, 0.2969, 0.4446, 0.2818, 0.4425, 0.2546, 0.2861, 0.2695, 0.2881, 0.3097, 0.4465, 0.2969, 0.4446, 0.2695, 0.2881, 0.2838, 0.2901, 0.3163, 0.4516, 0.3097, 0.4465, 0.0842, 0.2832, 0.09331, 0.2847, 0.1303, 0.4469, 0.1155, 0.4446, 0.09331, 0.2847, 0.1072, 0.2869, 0.1451, 0.4451, 0.1303, 0.4469, 0.1072, 0.2869, 0.1266, 0.2899, 0.1602, 0.4474, 0.1451, 0.4451, 0.5418, 0.2887, 0.5629, 0.2869, 0.5535, 0.4405, 0.5366, 0.4423, 0.5776, 0.2857, 0.5922, 0.2842, 0.5748, 0.4379, 0.5669, 0.4391, 0.5629, 0.2869, 0.5776, 0.2857, 0.5669, 0.4391, 0.5535, 0.4405, 0.04398, 0.4245, 0.05648, 0.4241, 0.04709, 0.5745, 0.03202, 0.5759, 0.05648, 0.4241, 0.06296, 0.4246, 0.06121, 0.5737, 0.04709, 0.5745, 0.4366, 0.4162, 0.4517, 0.4175, 0.4099, 0.5626, 0.3977, 0.5601, 0.4517, 0.4175, 0.464, 0.4176, 0.425, 0.5645, 0.4099, 0.5626, 0.4867, 0.426, 0.5008, 0.4278, 0.4717, 0.5741, 0.4652, 0.5722, 0.5008, 0.4278, 0.5156, 0.4328, 0.4835, 0.5839, 0.4717, 0.5741, 0.5156, 0.4328, 0.5276, 0.4329, 0.4987, 0.5854, 0.4835, 0.5839, 0.5276, 0.4329, 0.5336, 0.428, 0.5131, 0.578, 0.4987, 0.5854, 0.1738, 0.4134, 0.1901, 0.4104, 0.1874, 0.5604, 0.177, 0.5636, 0.1901, 0.4104, 0.2026, 0.4115, 0.202, 0.5581, 0.1874, 0.5604, 0.1418, 0.7058, 0.1342, 0.7189, 0.121, 0.7263, 0.1058, 0.7261, 0.0926, 0.7185, 0.08558, 0.7041, 0.08555, 0.689, 0.09252, 0.6772, 0.1057, 0.6697, 0.1209, 0.6699, 0.1341, 0.6776, 0.1418, 0.6907, 0.02881, 0.4257, 0.04398, 0.4245, 0.03202, 0.5759, 0.02002, 0.5776, 0.2026, 0.4115, 0.2111, 0.4131, 0.2168, 0.5572, 0.202, 0.5581, 0.1318, 0.6171, 0.1405, 0.6294, 0.1418, 0.6445, 0.1354, 0.6584, 0.123, 0.6673, 0.1079, 0.6688, 0.08655, 0.6688, 0.08549, 0.6502, 0.0842, 0.6351, 0.09062, 0.6213, 0.09066, 0.6007, 0.1181, 0.6109, 0.0461, 0.0009456, 0.05842, 0.000481, 0.06191, 0.1422, 0.04959, 0.1427, 0.04959, 0.1427, 0.06191, 0.1422, 0.08324, 0.2791, 0.07247, 0.2792, 0.4129, 0.000481, 0.4325, 0.006522, 0.4137, 0.1397, 0.3994, 0.1392, 0.3994, 0.1392, 0.4137, 0.1397, 0.4042, 0.2792, 0.3894, 0.2771, 0.4325, 0.006522, 0.4421, 0.003312, 0.4286, 0.142, 0.4137, 0.1397, 0.4137, 0.1397, 0.4286, 0.142, 0.4187, 0.2801, 0.4042, 0.2792, 0.4421, 0.003312, 0.4542, 0.002836, 0.4407, 0.1415, 0.4286, 0.142, 0.4286, 0.142, 0.4407, 0.1415, 0.4292, 0.2797, 0.4187, 0.2801, 0.484, 0.000481, 0.4982, 0.001864, 0.4944, 0.1433, 0.4801, 0.1419, 0.4801, 0.1419, 0.4944, 0.1433, 0.4798, 0.2819, 0.4649, 0.2803, 0.4982, 0.001864, 0.5155, 0.003579, 0.5116, 0.145, 0.4944, 0.1433, 0.4944, 0.1433, 0.5116, 0.145, 0.4943, 0.2827, 0.4798, 0.2819, 0.1615, 0.008172, 0.1783, 0.004291, 0.1901, 0.1415, 0.1733, 0.1454, 0.1733, 0.1454, 0.1901, 0.1415, 0.2086, 0.2786, 0.1995, 0.2818, 0.1783, 0.004291, 0.1911, 0.001721, 0.2029, 0.139, 0.1901, 0.1415, 0.1901, 0.1415, 0.2029, 0.139, 0.2225, 0.276, 0.2086, 0.2786, 0.1911, 0.001721, 0.2063, 0.000481, 0.2207, 0.1352, 0.2029, 0.139, 0.2029, 0.139, 0.2207, 0.1352, 0.2419, 0.2722, 0.2225, 0.276, 0.008046, 0.004298, 0.01701, 0.003149, 0.0205, 0.1449, 0.000481, 0.1466, 0.000481, 0.1466, 0.0205, 0.1449, 0.04306, 0.2816, 0.02205, 0.2837, 0.03094, 0.001922, 0.0461, 0.0009456, 0.04959, 0.1427, 0.03443, 0.1437, 0.03443, 0.1437, 0.04959, 0.1427, 0.07247, 0.2792, 0.05776, 0.2801, 0.01701, 0.003149, 0.03094, 0.001922, 0.03443, 0.1437, 0.0205, 0.1449, 0.0205, 0.1449, 0.03443, 0.1437, 0.05776, 0.2801, 0.04306, 0.2816, 0.07247, 0.2792, 0.08324, 0.2791, 0.05648, 0.4241, 0.04398, 0.4245, 0.3894, 0.2771, 0.4042, 0.2792, 0.4366, 0.4162, 0.4227, 0.4138, 0.4042, 0.2792, 0.4187, 0.2801, 0.4517, 0.4175, 0.4366, 0.4162, 0.4187, 0.2801, 0.4292, 0.2797, 0.464, 0.4176, 0.4517, 0.4175, 0.4649, 0.2803, 0.4798, 0.2819, 0.5008, 0.4278, 0.4867, 0.426, 0.4798, 0.2819, 0.4943, 0.2827, 0.5156, 0.4328, 0.5008, 0.4278, 0.4943, 0.2827, 0.5044, 0.2824, 0.5276, 0.4329, 0.5156, 0.4328, 0.2086, 0.2786, 0.2225, 0.276, 0.1738, 0.4134, 0.1616, 0.4203, 0.2225, 0.276, 0.2419, 0.2722, 0.1901, 0.4104, 0.1738, 0.4134, 0.02205, 0.2837, 0.04306, 0.2816, 0.01503, 0.4273, 0.0007731, 0.4293, 0.05776, 0.2801, 0.07247, 0.2792, 0.04398, 0.4245, 0.02881, 0.4257, 0.04306, 0.2816, 0.05776, 0.2801, 0.02881, 0.4257, 0.01503, 0.4273])
me_cylinder.use_remesh_preserve_volume = False
me_cylinder.use_remesh_preserve_attributes = False
me_cylinder.use_mirror_vertex_groups = False
me_cylinder.update()
me_cube = bpy.data.meshes.new('Cube')
me_cube.from_pydata([(-1.0, -1.0, -1.0), (1.0, 1.0, -1.0), (-1.0, -1.0, 1.0), (-1.0, 1.0, 1.0), (1.0, 1.0, 1.0), (1.0, -1.0, 1.0), (-1.0, -0.875, 1.0), (-1.005, -0.7544, 1.0), (-1.046, -0.629, 1.0), (-1.0, -0.5, 1.0), (-1.0, -0.375, 1.0), (-1.0, -0.25, 1.0), (-1.043, -0.125, 1.0), (-1.0, 9.313e-10, 1.0), (-1.0, 0.125, 1.0), (-1.0, 0.25, 1.0), (-1.0, 0.375, 1.0), (-1.0, 0.5, 1.0), (-1.064, 0.6264, 1.0), (-1.0, 0.75, 1.0), (-1.0, 0.875, 1.0), (-1.0, 1.0, -1.0), (-1.0, 0.625, -1.0), (-1.0, 4.908e-08, -1.0), (-1.043, -0.125, -1.0), (-1.0, -0.25, -1.0), (-1.004, -0.6313, -1.0), (1.0, 0.875, 1.0), (1.0, 0.75, 1.0), (1.0, 0.625, 1.0), (1.031, 0.4965, 1.0), (1.0, 0.375, 1.0), (1.071, 0.2442, 1.0), (1.054, 0.1236, 1.0), (1.0, -9.313e-10, 1.0), (1.0, -0.1389, 1.0), (1.077, -0.258, 1.0), (1.0, -0.375, 1.0), (1.0, -0.5, 1.0), (1.046, -0.629, 1.0), (0.998, -0.7543, 1.0), (1.0, -0.875, 1.0), (1.001, -1.0, -1.0), (0.9991, -0.6256, -1.0), (1.0, -0.25, -1.0), (1.0, 9.313e-10, -1.0), (1.078, 0.2105, -1.0), (1.0, 0.375, -1.0), (1.012, 0.5099, -1.0), (0.9942, 0.8828, 2.001), (0.9942, 0.9942, 2.077), (-0.9942, 0.8868, 1.963), (0.9942, -0.8808, 2.341), (-1.088, -0.8836, 2.057), (-0.9942, -0.9928, 1.892), (0.9942, -0.8674, 1.919), (1.003, -0.7657, 2.051), (-1.08, -0.8673, 2.184), (0.9872, -0.749, 2.077), (0.9926, -0.6377, 1.919), (-0.978, -0.7414, 1.855), (1.015, -0.6042, 1.955), (1.086, -0.5158, 2.077), (-1.168, -0.6014, 2.08), (0.9942, -0.4942, 2.077), (0.9942, -0.3808, 2.077), (-1.153, -0.4987, 2.077), (0.9942, -0.3692, 2.077), (0.9942, -0.251, 1.849), (-0.9942, -0.2558, 2.077), (1.071, -0.2404, 2.078), (1.053, -0.1483, 1.758), (-1.037, -0.1356, 1.803), (-1.071, -0.2278, 2.079), (0.9942, -0.1192, 2.077), (0.9942, -0.009782, 1.925), (-0.9942, -0.005105, 2.153), (-1.112, -0.1141, 2.067), (1.125, 0.1115, 2.054), (-0.9942, 0.1192, 1.803), (-1.066, 0.01046, 2.082), (1.066, 0.2365, 1.887), (1.083, 0.3694, 2.079), (-0.9942, 0.3692, 2.077), (-0.9942, 0.2531, 1.849), (1.025, 0.4827, 1.887), (-0.9942, 0.4942, 2.077), (-0.9942, 0.3834, 2.267), (0.9942, 0.5105, 1.963), (0.9942, 0.6179, 1.925), (-1.064, 0.6152, 1.925), (-1.071, 0.5112, 2.08), (1.083, 0.744, 2.084), (-0.9942, 0.7442, 2.077), (-0.9942, 0.6361, 1.811), (0.9942, 0.7678, 1.925), (0.9942, 0.8692, 2.077), (-1.085, 0.7562, 2.077), (-1.091, -1.0, 1.0), (-1.091, 1.0, 1.0), (1.139, 0.9958, 1.0), (1.091, -1.0, 1.0), (-1.137, -0.875, 1.0), (-1.089, -0.7452, 1.0), (-1.091, -0.625, 1.0), (-1.153, -0.512, 1.0), (-1.091, -0.375, 1.0), (-1.091, -0.25, 1.0), (-1.134, -0.125, 1.0), (-1.091, 9.313e-10, 1.0), (-1.091, 0.125, 1.0), (-1.091, 0.25, 1.0), (-1.091, 0.375, 1.0), (-1.091, 0.5, 1.0), (-1.091, 0.625, 1.0), (-1.144, 0.7791, 1.0), (-1.091, 0.875, 1.0), (1.107, 0.857, 1.0), (1.091, 0.75, 1.0), (1.091, 0.625, 1.0), (1.122, 0.4965, 1.0), (1.091, 0.375, 1.0), (1.162, 0.2442, 1.0), (1.144, 0.1236, 1.0), (1.091, -9.313e-10, 1.0), (1.091, -0.125, 1.0), (1.153, -0.26, 1.0), (1.091, -0.375, 1.0), (1.091, -0.5, 1.0), (1.091, -0.625, 1.0), (1.144, -0.7514, 1.0), (1.145, -0.883, 1.0), (1.127, 0.8766, 2.077), (1.127, 0.982, 1.925), (-1.084, 0.9849, 2.033), (-1.127, 0.8849, 2.077), (1.052, -0.9951, 2.066), (1.185, -0.874, 1.945), (-1.085, -0.9984, 2.262), (1.085, -0.8692, 2.077), (1.189, -0.7643, 1.982), (-1.079, -0.752, 1.924), (1.168, -0.7412, 1.919), (1.085, -0.6308, 2.077), (-1.066, -0.637, 2.084), (-1.075, -0.7405, 2.077), (1.115, -0.6232, 2.077), (-1.081, -0.5034, 2.078), (1.084, -0.4948, 2.172), (1.169, -0.3927, 1.986), (-1.064, -0.3766, 2.078), (1.162, -0.3768, 1.895), (1.085, -0.2534, 2.168), (-1.154, -0.253, 1.895), (-1.085, -0.3692, 2.077), (1.16, -0.1377, 2.077), (-1.127, -0.1308, 2.077), (1.117, -0.1093, 2.077), (1.085, -0.005774, 2.077), (-1.085, -0.005774, 2.077), (1.133, 0.02538, 2.081), (-1.085, 0.1192, 2.077), (1.115, 0.1319, 2.079), (1.156, 0.2365, 2.039), (-1.084, 0.2451, 2.077), (-1.085, 0.1308, 2.077), (1.155, 0.2509, 2.079), (-1.111, 0.3681, 2.077), (-1.116, 0.2477, 2.077), (1.055, 0.3825, 2.062), (1.116, 0.4908, 2.077), (-1.098, 0.4942, 2.077), (-1.085, 0.3808, 2.077), (1.116, 0.5023, 2.077), (1.16, 0.604, 2.077), (-1.127, 0.6206, 2.077), (1.14, 0.6335, 1.838), (-1.127, 0.7539, 2.077), (-1.085, 0.6308, 2.077), (1.085, 0.7558, 2.077), (1.085, 0.8465, 1.963), (-1.085, 0.8692, 2.077), (1.108, -0.6352, 2.077), (1.091, -0.625, 1.0), (1.091, -0.625, 1.0), (1.046, -0.629, 1.0)], [], [(5, 2, 0, 42), (2, 6, 26, 0), (21, 1, 48), (8, 9, 25, 26), (7, 8, 26), (11, 12, 24, 25), (12, 13, 23, 24), (16, 17, 22, 23), (19, 20, 21, 22), (17, 18, 22), (4, 27, 48, 1), (30, 31, 47, 48), (31, 32, 46, 47), (33, 34, 45, 46), (32, 33, 46), (45, 34, 35, 44), (37, 38, 43, 44), (35, 36, 44), (40, 41, 42, 43), (38, 39, 43), (24, 23, 45, 44), (25, 44, 43), (25, 24, 44), (23, 22, 48, 47), (23, 46, 45), (51, 49, 50, 134), (3, 134, 50, 4), (15, 111, 164), (20, 27, 49, 51), (136, 52, 53, 54), (148, 64, 38, 128), (6, 53, 52, 41), (2, 5, 136, 54), (100, 4, 50, 133), (55, 56, 141), (7, 141, 56, 40), (115, 19, 18, 114), (41, 55, 57, 6), (185, 8, 144, 59), (59, 144, 60), (7, 40, 58, 60), (80, 79, 161), (63, 61, 62, 147), (173, 88, 30, 120), (9, 147, 62, 38), (13, 12, 108, 109), (185, 61, 63, 8), (64, 65, 150, 66), (129, 39, 38, 128), (37, 10, 150, 65), (34, 75, 158, 124), (38, 64, 66, 9), (154, 67, 68, 69), (112, 16, 87, 172), (36, 11, 69, 68), (7, 6, 102, 103), (37, 67, 154, 10), (73, 70, 71, 72), (33, 32, 122, 123), (12, 72, 71, 35), (156, 72, 12, 108), (36, 70, 73, 11), (5, 41, 131, 101), (74, 75, 76), (34, 13, 76, 75), (139, 55, 41, 131), (35, 74, 77, 12), (80, 160, 78, 79), (27, 4, 100, 117), (14, 79, 78, 33), (13, 34, 160, 80), (32, 15, 164, 81), (162, 81, 164), (20, 116, 181), (2, 54, 138, 98), (166, 82, 83, 84), (16, 83, 82, 31), (69, 153, 154), (15, 32, 166, 84), (33, 123, 162), (87, 169, 85, 86), (30, 17, 86, 85), (95, 179, 180), (127, 37, 65, 149), (31, 169, 87, 16), (88, 89, 90, 91), (29, 18, 90, 89), (94, 93, 177, 178), (30, 88, 91, 17), (94, 176, 92, 93), (114, 18, 17, 113), (19, 93, 92, 28), (18, 29, 176, 94), (9, 105, 147), (95, 96, 181, 97), (29, 89, 174, 119), (20, 181, 96, 27), (108, 12, 11, 107), (28, 95, 97, 19), (100, 133, 132, 117), (99, 116, 135, 134), (131, 137, 136, 101), (102, 98, 138, 53), (130, 140, 139, 131), (102, 57, 141, 103), (130, 183, 143, 142), (104, 103, 145, 144), (128, 62, 146, 129), (104, 63, 147, 105), (127, 149, 148, 128), (105, 66, 150, 106), (127, 126, 152, 151), (107, 106, 154, 153), (126, 125, 155, 70), (107, 73, 156, 108), (125, 124, 158, 157), (108, 77, 159, 109), (124, 123, 78, 160), (109, 80, 161, 110), (122, 163, 162, 123), (110, 165, 164, 111), (122, 121, 82, 166), (112, 111, 168, 167), (120, 170, 169, 121), (112, 172, 171, 113), (119, 174, 173, 120), (113, 91, 175, 114), (119, 118, 92, 176), (115, 114, 178, 177), (117, 180, 179, 118), (116, 115, 97, 181), (118, 28, 27, 117), (56, 55, 139), (87, 86, 171, 172), (141, 7, 103), (34, 33, 123, 124), (185, 59, 143, 183), (104, 8, 7, 103), (89, 88, 173, 174), (157, 74, 35, 125), (40, 39, 183, 130), (14, 13, 109, 110), (175, 90, 18, 114), (149, 65, 64, 148), (20, 19, 115, 116), (132, 49, 27, 117), (110, 14, 162, 165), (150, 10, 106), (36, 68, 152, 126), (29, 28, 118, 119), (32, 122, 166), (73, 72, 156), (75, 74, 157, 158), (35, 34, 124, 125), (58, 40, 130, 142), (105, 9, 8, 104), (76, 13, 109, 159), (131, 41, 40, 130), (15, 14, 110, 111), (131, 41, 52, 137), (50, 49, 132), (3, 99, 134), (176, 29, 119), (67, 37, 127, 151), (167, 83, 16, 112), (120, 30, 29, 119), (30, 85, 170, 120), (58, 142, 143), (126, 36, 35, 125), (10, 9, 105, 106), (8, 104, 144), (16, 15, 111, 112), (91, 90, 175), (20, 51, 135, 116), (160, 34, 124), (93, 19, 115, 177), (117, 27, 96, 180), (67, 151, 152), (5, 101, 136), (69, 11, 107, 153), (15, 84, 168, 111), (35, 71, 155, 125), (31, 30, 120, 121), (37, 36, 126, 127), (169, 31, 121), (77, 76, 159), (7, 60, 145, 103), (11, 10, 106, 107), (182, 61, 185, 184), (17, 16, 112, 113), (161, 79, 14, 110), (18, 94, 178, 114), (32, 81, 163, 122), (179, 95, 28, 118), (6, 102, 53), (3, 20, 116, 99), (84, 83, 167, 168), (130, 40, 56, 140), (122, 32, 31, 121), (36, 126, 70), (102, 6, 2, 98), (171, 86, 17, 113), (38, 37, 127, 128), (61, 182, 62), (20, 3, 21), (41, 5, 42), (6, 7, 26), (9, 10, 25), (10, 11, 25), (13, 14, 23), (14, 15, 23), (15, 16, 23), (18, 19, 22), (27, 28, 48), (28, 29, 48), (29, 30, 48), (36, 37, 44), (39, 40, 43), (0, 26, 42), (42, 26, 43), (26, 25, 43), (46, 23, 47), (22, 21, 48), (138, 54, 53), (81, 162, 163), (57, 55, 141), (58, 59, 60), (8, 63, 104), (3, 4, 1, 21), (77, 74, 76), (71, 70, 155), (33, 162, 14), (96, 95, 180), (109, 13, 80), (140, 56, 139), (115, 19, 97), (121, 31, 82), (107, 11, 73), (118, 28, 92), (102, 6, 57), (133, 50, 132), (113, 17, 91), (33, 78, 123), (162, 164, 165), (105, 9, 66), (59, 58, 143), (108, 12, 77), (128, 38, 62), (68, 67, 152), (135, 51, 134), (52, 136, 137), (106, 10, 154), (85, 169, 170), (60, 144, 145)])
me_cube.polygons.foreach_set('use_smooth', [True] * 254)
_uv = me_cube.uv_layers.new(name='UVMap')
_uv.uv.foreach_set('vector', [0.00826, 0.1125, 0.1746, 0.1065, 0.1808, 0.2728, 0.01434, 0.2788, 0.001195, 0.4472, 0.001164, 0.4368, 0.1676, 0.416, 0.1677, 0.4467, 0.1836, 0.4316, 0.1841, 0.2651, 0.2249, 0.2642, 0.001133, 0.4164, 0.00107, 0.4056, 0.1675, 0.3843, 0.1676, 0.416, 0.001137, 0.4268, 0.001133, 0.4164, 0.1676, 0.416, 0.001008, 0.3848, 0.001005, 0.3744, 0.1675, 0.3739, 0.1675, 0.3843, 0.001005, 0.3744, 0.0009451, 0.364, 0.1674, 0.3635, 0.1675, 0.3739, 0.0008513, 0.3328, 0.00082, 0.3224, 0.1673, 0.3114, 0.1674, 0.3635, 0.0007575, 0.3015, 0.0007262, 0.2911, 0.1672, 0.2802, 0.1673, 0.3114, 0.00082, 0.3224, 0.0008311, 0.3119, 0.1673, 0.3114, 0.5189, 0.2594, 0.5189, 0.2698, 0.3523, 0.2997, 0.3525, 0.2589, 0.5187, 0.3013, 0.5187, 0.3114, 0.3523, 0.3109, 0.3523, 0.2997, 0.5187, 0.3114, 0.5185, 0.3223, 0.3521, 0.3246, 0.3523, 0.3109, 0.5185, 0.3324, 0.5186, 0.3426, 0.3522, 0.3421, 0.3521, 0.3246, 0.5185, 0.3223, 0.5185, 0.3324, 0.3521, 0.3246, 0.3522, 0.3421, 0.5186, 0.3426, 0.5186, 0.3542, 0.3522, 0.3629, 0.5185, 0.3738, 0.5185, 0.3843, 0.3521, 0.3942, 0.3522, 0.3629, 0.5186, 0.3542, 0.5184, 0.3641, 0.3522, 0.3629, 0.5185, 0.4054, 0.5184, 0.4155, 0.352, 0.4254, 0.3521, 0.3942, 0.5185, 0.3843, 0.5184, 0.395, 0.3521, 0.3942, 0.2772, 0.4355, 0.2668, 0.4319, 0.2673, 0.2654, 0.2881, 0.2655, 0.2876, 0.4319, 0.2881, 0.2655, 0.3194, 0.2656, 0.2876, 0.4319, 0.2772, 0.4355, 0.2881, 0.2655, 0.2668, 0.4319, 0.2148, 0.4317, 0.2249, 0.2642, 0.2361, 0.2653, 0.2668, 0.4319, 0.2498, 0.2589, 0.2673, 0.2654, 0.2513, 0.4479, 0.2514, 0.6135, 0.2421, 0.6135, 0.2431, 0.4405, 0.1911, 0.09119, 0.1839, 0.005246, 0.3569, 0.001191, 0.3576, 0.09077, 0.3429, 0.8074, 0.3429, 0.815, 0.2533, 0.8141, 0.7475, 0.6296, 0.7479, 0.7961, 0.6646, 0.7959, 0.6673, 0.6303, 0.000695, 0.02403, 0.004718, 0.000695, 0.1788, 0.01798, 0.1714, 0.03229, 0.5589, 0.6138, 0.5668, 0.6062, 0.6564, 0.6064, 0.6564, 0.614, 0.4815, 0.2461, 0.3936, 0.2531, 0.3706, 0.07973, 0.4821, 0.07959, 0.1746, 0.1065, 0.00826, 0.1125, 0.000695, 0.02403, 0.1714, 0.03229, 0.3692, 0.09072, 0.3576, 0.09077, 0.3569, 0.001191, 0.368, 0.01376, 0.5898, 0.4241, 0.5786, 0.4254, 0.579, 0.2518, 0.9279, 0.9904, 0.851, 0.9962, 0.8411, 0.8229, 0.9285, 0.8236, 0.4136, 0.01354, 0.4016, 0.01108, 0.4069, 0.0008035, 0.4092, 0.000695, 0.5493, 0.605, 0.4729, 0.601, 0.4588, 0.4275, 0.557, 0.4387, 0.7476, 0.8121, 0.748, 0.9863, 0.6578, 0.9882, 0.6711, 0.8168, 0.5436, 0.4237, 0.5436, 0.2518, 0.5623, 0.2607, 0.1603, 0.6447, 0.1598, 0.8115, 0.07014, 0.8103, 0.08912, 0.6468, 0.391, 0.05666, 0.391, 0.03161, 0.3993, 0.05304, 0.2299, 0.4369, 0.2294, 0.6186, 0.222, 0.6244, 0.2217, 0.4441, 0.5662, 0.9896, 0.5757, 0.9795, 0.6558, 0.9829, 0.6558, 0.9904, 0.9312, 0.7933, 0.8415, 0.8003, 0.8411, 0.62, 0.9308, 0.6269, 0.4779, 0.05229, 0.4815, 0.04189, 0.489, 0.04191, 0.4854, 0.05231, 0.6564, 0.7994, 0.5769, 0.7971, 0.566, 0.6154, 0.656, 0.6253, 0.1792, 0.459, 0.1698, 0.459, 0.1691, 0.2877, 0.1792, 0.2802, 0.532, 0.01675, 0.5282, 0.01709, 0.5244, 0.006367, 0.5319, 0.006344, 0.2513, 0.6516, 0.2517, 0.8181, 0.1621, 0.8236, 0.1617, 0.6524, 0.6862, 0.075, 0.6093, 0.0757, 0.5967, 0.06822, 0.6862, 0.06743, 0.6564, 0.6064, 0.5668, 0.6062, 0.5663, 0.4275, 0.656, 0.44, 0.2537, 0.6195, 0.2602, 0.4466, 0.2796, 0.4474, 0.2544, 0.6121, 0.4574, 0.4273, 0.4574, 0.4348, 0.352, 0.435, 0.3678, 0.4275, 0.3503, 0.4431, 0.3439, 0.6159, 0.2544, 0.6121, 0.2796, 0.4474, 0.4655, 0.05194, 0.4651, 0.04189, 0.4765, 0.04193, 0.4724, 0.05272, 0.1677, 0.6226, 0.07803, 0.6224, 0.07755, 0.4494, 0.1672, 0.4562, 0.6583, 0.6129, 0.6578, 0.4345, 0.6849, 0.436, 0.6816, 0.61, 0.5139, 0.01709, 0.5154, 0.007048, 0.523, 0.007025, 0.5215, 0.01707, 0.7484, 0.6103, 0.6816, 0.61, 0.6849, 0.436, 0.7479, 0.4403, 0.6588, 0.6176, 0.6816, 0.61, 0.7484, 0.6103, 0.7484, 0.6179, 0.8402, 0.6116, 0.7504, 0.6114, 0.7498, 0.4331, 0.8397, 0.4387, 0.4516, 0.05272, 0.4516, 0.04231, 0.4637, 0.04294, 0.4592, 0.05269, 0.5962, 0.07565, 0.6093, 0.0757, 0.5908, 0.2413, 0.6862, 0.075, 0.6867, 0.2415, 0.5908, 0.2413, 0.6093, 0.0757, 0.4594, 0.6079, 0.4729, 0.601, 0.5493, 0.605, 0.5487, 0.617, 0.8391, 0.7969, 0.7495, 0.7961, 0.7509, 0.6208, 0.8397, 0.6269, 0.4664, 0.802, 0.4673, 0.619, 0.4698, 0.6197, 0.4901, 0.7962, 0.427, 0.02533, 0.427, 0.01493, 0.4386, 0.01524, 0.436, 0.0268, 0.5569, 0.7969, 0.4901, 0.7962, 0.4698, 0.6197, 0.5575, 0.626, 0.557, 0.8134, 0.5564, 0.9799, 0.4664, 0.9907, 0.4669, 0.8077, 0.3435, 0.635, 0.3429, 0.8074, 0.2533, 0.8141, 0.2698, 0.6352, 0.2534, 0.6309, 0.2698, 0.6352, 0.2533, 0.8141, 0.343, 0.9917, 0.3429, 0.9993, 0.2534, 0.9985, 0.1746, 0.1065, 0.1714, 0.03229, 0.1778, 0.001294, 0.1822, 0.1062, 0.3526, 0.7993, 0.3523, 0.7932, 0.352, 0.6203, 0.3713, 0.6203, 0.839, 0.9818, 0.7495, 0.981, 0.7499, 0.8081, 0.8396, 0.8153, 0.6741, 0.3426, 0.6739, 0.3273, 0.6836, 0.3425, 0.4419, 0.6196, 0.4424, 0.7921, 0.3526, 0.7993, 0.3713, 0.6203, 0.4421, 0.9795, 0.4421, 0.9871, 0.3523, 0.9849, 0.4835, 0.2404, 0.5001, 0.0697, 0.5151, 0.07223, 0.4998, 0.2404, 0.5889, 0.07153, 0.5894, 0.2406, 0.4998, 0.2404, 0.5151, 0.07223, 0.5295, 0.04284, 0.5247, 0.05468, 0.5221, 0.04283, 0.2513, 0.644, 0.2513, 0.6516, 0.1617, 0.6524, 0.1692, 0.6377, 0.4569, 0.6013, 0.3684, 0.6056, 0.352, 0.435, 0.4574, 0.4348, 0.1925, 0.6088, 0.1836, 0.6087, 0.1845, 0.4374, 0.1931, 0.4369, 0.7778, 0.08046, 0.7782, 0.2523, 0.7012, 0.2525, 0.7008, 0.08117, 0.3911, 0.000695, 0.3905, 0.02459, 0.3911, 0.02521, 0.3817, 0.02102, 0.6558, 0.9829, 0.5757, 0.9795, 0.5665, 0.8076, 0.6564, 0.8138, 0.8021, 0.08014, 0.8003, 0.2578, 0.7796, 0.253, 0.7797, 0.08012, 0.5324, 0.0397, 0.5302, 0.03981, 0.5249, 0.02927, 0.5324, 0.02929, 0.9611, 0.2458, 0.8715, 0.245, 0.8715, 0.07213, 0.9617, 0.07929, 0.8696, 0.07411, 0.8701, 0.2459, 0.8003, 0.2578, 0.8021, 0.08014, 0.9312, 0.7933, 0.9312, 0.806, 0.8415, 0.8003, 0.6, 0.4254, 0.5915, 0.4254, 0.5912, 0.2523, 0.6006, 0.2523, 0.7778, 0.08046, 0.7008, 0.08117, 0.6881, 0.06743, 0.7777, 0.07289, 0.343, 0.9917, 0.2534, 0.9985, 0.254, 0.8255, 0.3436, 0.8253, 0.4927, 0.03863, 0.4851, 0.03861, 0.4816, 0.02819, 0.4891, 0.02822, 0.9313, 0.6103, 0.8542, 0.6096, 0.8422, 0.4365, 0.9318, 0.4439, 0.03819, 0.4486, 0.03727, 0.5256, 0.02854, 0.5383, 0.02664, 0.4487, 0.00258, 0.6311, 0.01298, 0.6312, 0.01191, 0.7208, 0.003565, 0.7172, 0.22, 0.4369, 0.2203, 0.5154, 0.2102, 0.5257, 0.2103, 0.4369, 0.01488, 0.4486, 0.02525, 0.4487, 0.02479, 0.5537, 0.01529, 0.5366, 0.03819, 0.5397, 0.03735, 0.6213, 0.02868, 0.6295, 0.02724, 0.5397, 0.05695, 0.4486, 0.05597, 0.5472, 0.04644, 0.5255, 0.04612, 0.4486, 0.01488, 0.5551, 0.02542, 0.5553, 0.02466, 0.6449, 0.01549, 0.6315, 0.01541, 0.6463, 0.02542, 0.6464, 0.02419, 0.736, 0.01556, 0.7365, 0.4542, 0.6103, 0.4532, 0.6999, 0.4442, 0.6999, 0.4438, 0.6103, 0.465, 0.6184, 0.4639, 0.7083, 0.4557, 0.7083, 0.4557, 0.6185, 0.6124, 0.2523, 0.6112, 0.3342, 0.6027, 0.3499, 0.602, 0.2523, 0.1805, 0.475, 0.1797, 0.5646, 0.1695, 0.5648, 0.1691, 0.475, 0.6271, 0.2526, 0.6366, 0.2525, 0.6366, 0.3499, 0.6264, 0.3269, 0.6734, 0.2529, 0.6838, 0.2529, 0.6836, 0.3425, 0.6739, 0.3273, 0.6138, 0.26, 0.625, 0.2603, 0.6226, 0.3497, 0.6141, 0.3499, 0.722, 0.2593, 0.7218, 0.3491, 0.7138, 0.3491, 0.7117, 0.2594, 0.02778, 0.6309, 0.03819, 0.6309, 0.03744, 0.7205, 0.02881, 0.7204, 0.6602, 0.2529, 0.6596, 0.3417, 0.6506, 0.3426, 0.6498, 0.253, 0.04612, 0.6396, 0.05639, 0.6396, 0.05431, 0.7274, 0.04712, 0.7295, 0.6484, 0.2525, 0.6484, 0.3426, 0.6393, 0.3423, 0.638, 0.2526, 0.06838, 0.6472, 0.0672, 0.7337, 0.05849, 0.737, 0.05834, 0.6472, 0.6985, 0.2592, 0.6983, 0.3489, 0.6888, 0.3489, 0.6881, 0.2592, 0.00258, 0.5397, 0.01349, 0.5399, 0.01275, 0.6298, 0.002858, 0.6296, 0.6999, 0.2593, 0.7103, 0.2593, 0.7102, 0.3489, 0.7002, 0.3489, 0.7335, 0.2593, 0.7325, 0.3489, 0.7235, 0.3478, 0.7234, 0.2593, 0.06875, 0.4486, 0.06799, 0.5383, 0.05855, 0.5383, 0.05834, 0.4486, 0.05682, 0.5486, 0.0556, 0.6381, 0.04715, 0.6383, 0.04612, 0.5486, 0.672, 0.2527, 0.6719, 0.3426, 0.6628, 0.3424, 0.6616, 0.2528, 0.05834, 0.5556, 0.06875, 0.5556, 0.06797, 0.6458, 0.05882, 0.6252, 0.000695, 0.4486, 0.01349, 0.4487, 0.01273, 0.5383, 0.002503, 0.5383, 0.7546, 0.2593, 0.754, 0.3395, 0.7465, 0.349, 0.7457, 0.2594, 0.735, 0.2593, 0.743, 0.2593, 0.7443, 0.349, 0.7349, 0.3489, 0.5132, 0.03861, 0.5056, 0.03863, 0.5056, 0.02823, 0.5145, 0.0297, 0.4904, 0.05468, 0.4958, 0.04189, 0.4993, 0.05468, 0.06766, 0.5542, 0.05848, 0.5383, 0.05855, 0.5383, 0.06799, 0.5383, 0.851, 0.9962, 0.9279, 0.9904, 0.9279, 0.9973, 0.463, 0.02111, 0.4674, 0.01081, 0.475, 0.01078, 0.4705, 0.02109, 0.7476, 0.8121, 0.6711, 0.8168, 0.658, 0.8092, 0.7476, 0.8084, 0.5589, 0.03981, 0.5552, 0.03946, 0.5518, 0.02902, 0.5588, 0.0298, 0.1836, 0.6087, 0.1925, 0.6088, 0.1931, 0.6189, 0.1846, 0.6225, 0.7494, 0.8063, 0.7495, 0.7961, 0.8391, 0.7969, 0.8391, 0.8045, 0.4411, 0.03898, 0.4451, 0.02854, 0.4488, 0.02819, 0.4533, 0.0387, 0.5513, 0.01707, 0.5514, 0.006664, 0.5589, 0.006688, 0.5589, 0.01709, 0.6886, 0.2578, 0.7012, 0.2525, 0.7782, 0.2523, 0.7782, 0.2545, 0.1708, 0.4736, 0.1698, 0.459, 0.1792, 0.459, 0.1792, 0.4665, 0.4495, 0.02109, 0.4496, 0.01068, 0.4616, 0.01314, 0.4571, 0.02111, 0.6584, 0.807, 0.6646, 0.7959, 0.7479, 0.7961, 0.748, 0.805, 0.4416, 0.801, 0.4416, 0.8086, 0.3523, 0.9849, 0.352, 0.8018, 0.1621, 0.8236, 0.2517, 0.8181, 0.2517, 0.8256, 0.3503, 0.4431, 0.2796, 0.4474, 0.2533, 0.4389, 0.3506, 0.4369, 0.5309, 0.05468, 0.5309, 0.04428, 0.5384, 0.04425, 0.5385, 0.05466, 0.4424, 0.7921, 0.4424, 0.7996, 0.3526, 0.7993, 0.3925, 0.02499, 0.3925, 0.000695, 0.4002, 0.02238, 0.5117, 0.04516, 0.5207, 0.04445, 0.5207, 0.05468, 0.5119, 0.05269, 0.5159, 0.03981, 0.5159, 0.02825, 0.5234, 0.02823, 0.5235, 0.03863, 0.07014, 0.8103, 0.1598, 0.8115, 0.1597, 0.8236, 0.08325, 0.8254, 0.4397, 0.03796, 0.427, 0.03892, 0.4309, 0.02819, 0.4346, 0.02854, 0.5908, 0.2413, 0.6867, 0.2415, 0.6867, 0.249, 0.5971, 0.2488, 0.4502, 0.05272, 0.4381, 0.05209, 0.4379, 0.04204, 0.4501, 0.04177, 0.5399, 0.05466, 0.5399, 0.04425, 0.5475, 0.04428, 0.5474, 0.05468, 0.4821, 0.06753, 0.4821, 0.07959, 0.3706, 0.07973, 0.4036, 0.06397, 0.2421, 0.6135, 0.2514, 0.6135, 0.2519, 0.6246, 0.1911, 0.09119, 0.1836, 0.09121, 0.1839, 0.005246, 0.8003, 0.2578, 0.8701, 0.2459, 0.8701, 0.2535, 0.07803, 0.6224, 0.1677, 0.6226, 0.1677, 0.6302, 0.09327, 0.6363, 0.7494, 0.9908, 0.7495, 0.981, 0.839, 0.9818, 0.839, 0.9893, 0.503, 0.01882, 0.4954, 0.01884, 0.4928, 0.008154, 0.5003, 0.008131, 0.5889, 0.07153, 0.5151, 0.07223, 0.4993, 0.06476, 0.5889, 0.06397, 0.415, 0.000695, 0.4262, 0.01072, 0.415, 0.01345, 0.4366, 0.05272, 0.4303, 0.05257, 0.4238, 0.04267, 0.4314, 0.0415, 0.4097, 0.05269, 0.4097, 0.04229, 0.4224, 0.04133, 0.4173, 0.05272, 0.748, 0.9863, 0.748, 0.99, 0.6578, 0.9882, 0.5333, 0.01707, 0.5334, 0.006664, 0.5409, 0.006688, 0.5409, 0.01709, 0.4763, 0.02634, 0.4764, 0.01078, 0.4839, 0.02117, 0.7475, 0.6296, 0.6673, 0.6303, 0.6578, 0.6193, 0.7475, 0.6221, 0.4664, 0.9907, 0.5564, 0.9799, 0.5564, 0.9875, 0.8715, 0.245, 0.9611, 0.2458, 0.9611, 0.2578, 0.8715, 0.2561, 0.3435, 0.8163, 0.3436, 0.8253, 0.254, 0.8255, 0.2634, 0.8179, 0.07803, 0.6224, 0.09327, 0.6363, 0.07014, 0.6299, 0.00826, 0.1125, 0.0006969, 0.1128, 0.000695, 0.02403, 0.2544, 0.6121, 0.3439, 0.6159, 0.3436, 0.6235, 0.2691, 0.626, 0.4419, 0.6196, 0.3713, 0.6203, 0.3523, 0.6103, 0.4419, 0.6121, 0.7479, 0.4403, 0.6849, 0.436, 0.6583, 0.4273, 0.748, 0.4327, 0.494, 0.03863, 0.4966, 0.02851, 0.5042, 0.02848, 0.5016, 0.03861, 0.4547, 0.03795, 0.4611, 0.02819, 0.4674, 0.02834, 0.4622, 0.03793, 0.3684, 0.6056, 0.4569, 0.6013, 0.4568, 0.6089, 0.2037, 0.4369, 0.1945, 0.4466, 0.1946, 0.4391, 0.1603, 0.6447, 0.08912, 0.6468, 0.0707, 0.6387, 0.1603, 0.6377, 0.5338, 0.03978, 0.5339, 0.02938, 0.5414, 0.0294, 0.5414, 0.03981, 0.5669, 0.8048, 0.5769, 0.7971, 0.6564, 0.7994, 0.6564, 0.8032, 0.5423, 0.01707, 0.5424, 0.006664, 0.5499, 0.006687, 0.5499, 0.01709, 0.4673, 0.8037, 0.4901, 0.7962, 0.5569, 0.7969, 0.5568, 0.8045, 0.8696, 0.07411, 0.8021, 0.08014, 0.78, 0.07269, 0.8696, 0.0719, 0.3435, 0.635, 0.2698, 0.6352, 0.2571, 0.6276, 0.3436, 0.6274, 0.8416, 0.6171, 0.8542, 0.6096, 0.9313, 0.6103, 0.9312, 0.6179, 0.4815, 0.2461, 0.4815, 0.2575, 0.3936, 0.2531, 0.5428, 0.03978, 0.5428, 0.02938, 0.5504, 0.0294, 0.5504, 0.03981, 0.3713, 0.6203, 0.352, 0.6203, 0.352, 0.6105, 0.3523, 0.6103, 0.9285, 0.8114, 0.9285, 0.8236, 0.8411, 0.8229, 0.8469, 0.8074, 0.4151, 0.02579, 0.4075, 0.02582, 0.4016, 0.01495, 0.4091, 0.01493, 0.8402, 0.6116, 0.8402, 0.6179, 0.7504, 0.6114, 0.4802, 0.03863, 0.4687, 0.0386, 0.4688, 0.02819, 0.4763, 0.02822, 0.4998, 0.249, 0.4998, 0.2404, 0.5894, 0.2406, 0.5894, 0.2482, 0.5489, 0.05468, 0.5488, 0.04428, 0.5564, 0.04425, 0.5564, 0.05466, 0.5103, 0.04418, 0.5103, 0.05468, 0.5007, 0.05231, 0.0007262, 0.2911, 0.000695, 0.2807, 0.1672, 0.2802, 0.5184, 0.4155, 0.5184, 0.4259, 0.352, 0.4254, 0.001164, 0.4368, 0.001137, 0.4268, 0.1676, 0.416, 0.00107, 0.4056, 0.001039, 0.3952, 0.1675, 0.3843, 0.001039, 0.3952, 0.001008, 0.3848, 0.1675, 0.3843, 0.0009451, 0.364, 0.0009138, 0.3536, 0.1674, 0.3635, 0.0009138, 0.3536, 0.0008826, 0.3432, 0.1674, 0.3635, 0.0008826, 0.3432, 0.0008513, 0.3328, 0.1674, 0.3635, 0.0008311, 0.3119, 0.0007575, 0.3015, 0.1673, 0.3114, 0.5189, 0.2698, 0.5188, 0.2802, 0.3523, 0.2997, 0.5188, 0.2802, 0.5188, 0.2906, 0.3523, 0.2997, 0.5188, 0.2906, 0.5187, 0.3013, 0.3523, 0.2997, 0.5184, 0.3641, 0.5185, 0.3738, 0.3522, 0.3629, 0.5184, 0.395, 0.5185, 0.4054, 0.3521, 0.3942, 0.3501, 0.4321, 0.3194, 0.4323, 0.3506, 0.2656, 0.3506, 0.2656, 0.3194, 0.4323, 0.3194, 0.2656, 0.3194, 0.4323, 0.2876, 0.4319, 0.3194, 0.2656, 0.2498, 0.2589, 0.2668, 0.4319, 0.2361, 0.2653, 0.2148, 0.4317, 0.1836, 0.4316, 0.2249, 0.2642, 0.3706, 0.06258, 0.3706, 0.03161, 0.3799, 0.04541, 0.4914, 0.008131, 0.4914, 0.02634, 0.4853, 0.01928, 0.5203, 0.4259, 0.5206, 0.2518, 0.5422, 0.4231, 0.5636, 0.2518, 0.5772, 0.253, 0.5639, 0.4164, 0.656, 0.6253, 0.566, 0.6154, 0.6559, 0.6215, 0.1911, 0.09119, 0.3576, 0.09077, 0.3581, 0.2571, 0.1917, 0.2575, 0.2037, 0.4369, 0.2034, 0.6122, 0.1945, 0.4466, 0.3896, 0.03161, 0.3896, 0.0594, 0.3813, 0.05697, 0.4421, 0.9795, 0.3523, 0.9849, 0.4416, 0.8086, 0.5073, 0.007025, 0.5125, 0.01883, 0.5044, 0.01884, 0.557, 0.8059, 0.557, 0.8134, 0.4669, 0.8077, 0.4385, 0.01301, 0.4276, 0.001942, 0.4385, 0.000695, 0.9318, 0.4318, 0.9318, 0.4439, 0.8422, 0.4365, 0.8397, 0.8077, 0.8396, 0.8153, 0.7499, 0.8081, 0.8397, 0.4311, 0.8397, 0.4387, 0.7498, 0.4331, 0.9617, 0.07172, 0.9617, 0.07929, 0.8715, 0.07213, 0.5575, 0.4273, 0.557, 0.4387, 0.4588, 0.4275, 0.368, 0.01376, 0.3569, 0.001191, 0.3681, 0.000695, 0.6564, 0.8062, 0.6564, 0.8138, 0.5665, 0.8076, 0.5575, 0.626, 0.4698, 0.6197, 0.5575, 0.6184, 0.2315, 0.6202, 0.2313, 0.4369, 0.2408, 0.4373, 0.656, 0.4273, 0.656, 0.44, 0.5663, 0.4275, 0.4481, 0.01068, 0.4481, 0.0268, 0.44, 0.02115, 0.8397, 0.6193, 0.8397, 0.6269, 0.7509, 0.6208, 0.9307, 0.6193, 0.9308, 0.6269, 0.8411, 0.62, 0.3706, 0.000695, 0.3803, 0.01975, 0.3706, 0.02734, 0.2514, 0.4369, 0.2513, 0.4479, 0.2431, 0.4405, 0.2196, 0.5488, 0.2102, 0.5257, 0.2203, 0.5154, 0.1672, 0.4486, 0.1672, 0.4562, 0.07755, 0.4494, 0.4194, 0.01493, 0.4256, 0.03056, 0.4165, 0.03056, 0.4083, 0.03161, 0.4083, 0.05272, 0.4007, 0.04868])
me_cube.use_remesh_preserve_volume = False
me_cube.use_remesh_preserve_attributes = False
me_cube.use_mirror_vertex_groups = False
me_cube.update()

# ---- objects
ob_cylinder = bpy.data.objects.new('Cylinder', me_cylinder)
ob_cube = bpy.data.objects.new('Cube', me_cube)

# ---- transforms, parenting, visibility, modifiers, constraints
ob_cylinder.location = (0.0, 0.0, 0.0)
ob_cylinder.lineart.crease_threshold = 0.0
ob_cube.location = (0.0, 0.0, 0.8599)
ob_cube.scale = (1.876, 7.252, 0.1274)
ob_cube.lineart.crease_threshold = 0.0

# ---- collection membership
col_collection_1.objects.link(ob_cylinder)
col_collection_1.objects.link(ob_cube)

# ---- scene / render settings (as saved in the file)
scene.frame_start = 1; scene.frame_end = 250; scene.frame_set(1)
scene.render.engine = 'BLENDER_EEVEE_NEXT'
scene.render.image_settings.color_mode = 'RGB'
scene.render.image_settings.compression = 90
scene.render.resolution_percentage = 50
scene.render.dither_intensity = 0.0
scene.render.bake_margin = 2
scene.cycles.use_denoising = False
scene.cycles.samples = 10
scene.cycles.sampling_pattern = 'TABULATED_SOBOL'
scene.cycles.light_sampling_threshold = 0.0
scene.cycles.use_adaptive_sampling = False
scene.cycles.use_light_tree = False
scene.cycles.blur_glossy = 0.0
scene.cycles.volume_bounces = 1
scene.cycles.pixel_filter_type = 'GAUSSIAN'
scene.cycles.sample_clamp_indirect = 0.0
scene.view_settings.view_transform = 'Standard'
bpy.context.view_layer.update()

# ---- added for rendering (the .blend has no active camera and no usable light): camera, sun
cam_auto = bpy.data.cameras.new('AutoCamera')
cam_auto.lens = 50.0
cam_auto.sensor_width = 36.0
cam_auto.clip_end = 1000.0
ob_auto_camera = bpy.data.objects.new('AutoCamera', cam_auto)
scene.collection.objects.link(ob_auto_camera)
ob_auto_camera.location = (14.3263, -17.1673, 12.1023)
ob_auto_camera.rotation_euler = (1.09748, -7.21219e-08, 0.694738)
scene.camera = ob_auto_camera
light_auto_sun = bpy.data.lights.new('AutoSun', 'SUN')
light_auto_sun.energy = 3.0
light_auto_sun.angle = 0.0523599
ob_auto_sun = bpy.data.objects.new('AutoSun', light_auto_sun)
scene.collection.objects.link(ob_auto_sun)
ob_auto_sun.rotation_euler = (0.872665, 0.174533, 0.523599)
bpy.context.view_layer.update()
